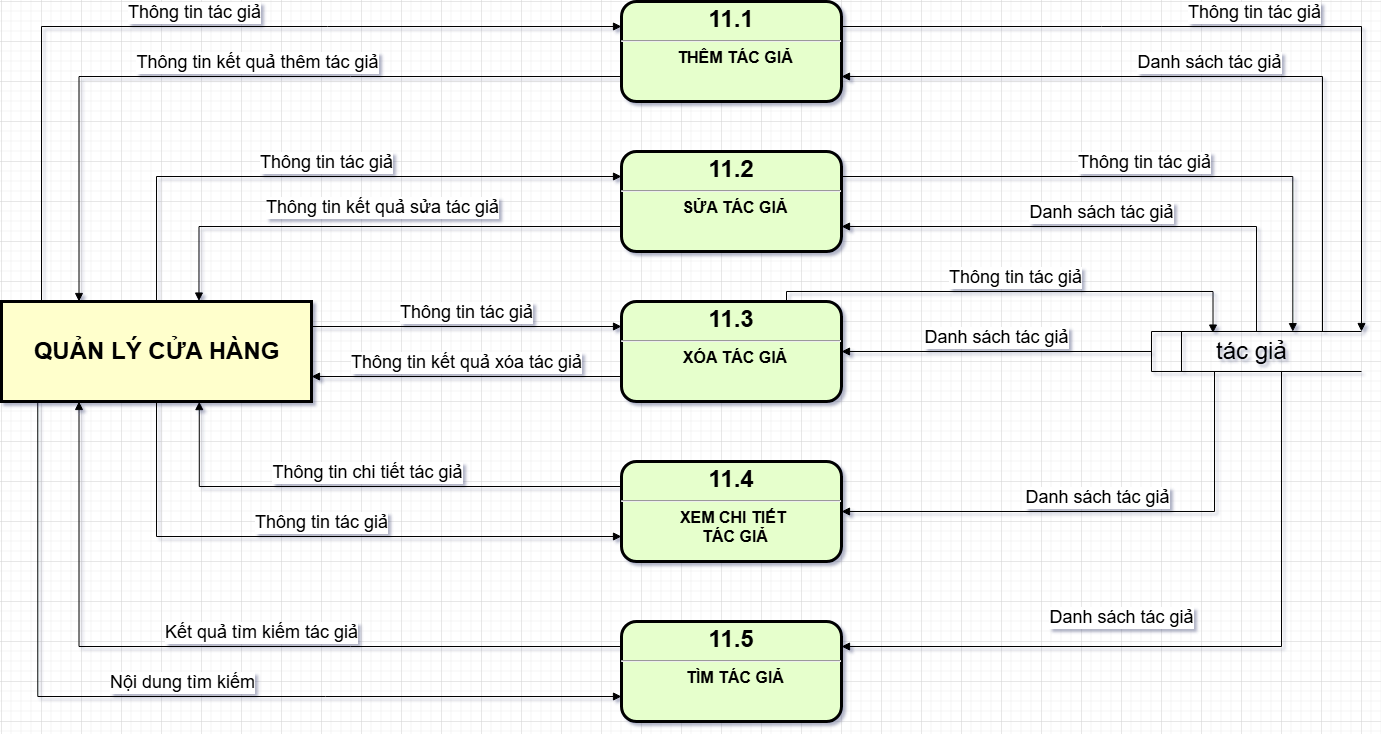

The diagram above was exported from draw.io. Its source (the exported page's mxGraphModel, read from the mxfile embedded in the PNG):
<mxGraphModel dx="1938" dy="-730" grid="1" gridSize="10" guides="1" tooltips="1" connect="1" arrows="1" fold="1" page="1" pageScale="1" pageWidth="827" pageHeight="1169" math="0" shadow="0">
  <root>
    <mxCell id="0" />
    <mxCell id="1" parent="0" />
    <mxCell id="y7n-FQqPqHugnkMDBs-l-1" value="&lt;p style=&quot;margin: 4px 0px 0px; text-align: center;&quot;&gt;&lt;span style=&quot;font-size: 24px;&quot;&gt;11.1&lt;/span&gt;&lt;/p&gt;&lt;hr&gt;&lt;p style=&quot;margin: 0px; margin-left: 8px;&quot;&gt;&lt;font size=&quot;3&quot;&gt;THÊM TÁC GIẢ&lt;/font&gt;&lt;/p&gt;" style="verticalAlign=middle;align=center;overflow=fill;fontSize=12;fontFamily=Helvetica;html=1;rounded=1;fontStyle=1;strokeWidth=3;fillColor=#E6FFCC" parent="1" vertex="1">
      <mxGeometry x="60" y="2320" width="220" height="100" as="geometry" />
    </mxCell>
    <mxCell id="y7n-FQqPqHugnkMDBs-l-2" value="" style="group" parent="1" connectable="0" vertex="1">
      <mxGeometry x="-560" y="2620" width="310" height="100" as="geometry" />
    </mxCell>
    <mxCell id="y7n-FQqPqHugnkMDBs-l-3" value="" style="whiteSpace=wrap;align=center;verticalAlign=middle;fontStyle=1;strokeWidth=3;fillColor=#FFFFCC" parent="y7n-FQqPqHugnkMDBs-l-2" vertex="1">
      <mxGeometry width="310" height="100" as="geometry" />
    </mxCell>
    <mxCell id="y7n-FQqPqHugnkMDBs-l-4" value="&lt;b&gt;&lt;font style=&quot;font-size: 24px;&quot;&gt;QUẢN LÝ CỬA HÀNG&lt;/font&gt;&lt;/b&gt;" style="text;html=1;align=center;verticalAlign=middle;resizable=0;points=[];autosize=1;strokeColor=none;fillColor=none;" parent="y7n-FQqPqHugnkMDBs-l-2" vertex="1">
      <mxGeometry x="20" y="30" width="270" height="40" as="geometry" />
    </mxCell>
    <mxCell id="y7n-FQqPqHugnkMDBs-l-5" value="&lt;font style=&quot;font-size: 24px;&quot;&gt;&lt;span style=&quot;white-space: pre;&quot;&gt;&#09;&lt;/span&gt;&amp;nbsp;tác giả&lt;/font&gt;" style="html=1;dashed=0;whiteSpace=wrap;shape=mxgraph.dfd.dataStoreID;align=left;spacingLeft=3;points=[[0,0],[0.5,0],[1,0],[0,0.5],[1,0.5],[0,1],[0.5,1],[1,1]];verticalAlign=middle;fontFamily=Helvetica;fontSize=12;fontColor=default;autosize=1;resizable=0;fillColor=none;gradientColor=none;" parent="1" vertex="1">
      <mxGeometry x="590" y="2650" width="210" height="40" as="geometry" />
    </mxCell>
    <mxCell id="y7n-FQqPqHugnkMDBs-l-6" value="&lt;font style=&quot;font-size: 18px;&quot;&gt;Thông tin tác giả&lt;/font&gt;" style="html=1;verticalAlign=bottom;endArrow=block;rounded=0;entryX=0;entryY=0.25;entryDx=0;entryDy=0;edgeStyle=orthogonalEdgeStyle;" parent="1" target="y7n-FQqPqHugnkMDBs-l-1" edge="1">
      <mxGeometry width="80" relative="1" as="geometry">
        <mxPoint x="-520" y="2620" as="sourcePoint" />
        <mxPoint x="-10" y="2350" as="targetPoint" />
        <Array as="points">
          <mxPoint x="-520" y="2345" />
        </Array>
      </mxGeometry>
    </mxCell>
    <mxCell id="y7n-FQqPqHugnkMDBs-l-7" value="&lt;font style=&quot;font-size: 18px;&quot;&gt;Thông tin kết quả thêm tác giả&lt;/font&gt;" style="html=1;verticalAlign=bottom;endArrow=block;rounded=0;entryX=0.25;entryY=0;entryDx=0;entryDy=0;exitX=0;exitY=0.75;exitDx=0;exitDy=0;edgeStyle=orthogonalEdgeStyle;" parent="1" source="y7n-FQqPqHugnkMDBs-l-1" target="y7n-FQqPqHugnkMDBs-l-3" edge="1">
      <mxGeometry x="-0.0522" width="80" relative="1" as="geometry">
        <mxPoint x="70" y="2430" as="sourcePoint" />
        <mxPoint x="150" y="2430" as="targetPoint" />
        <mxPoint as="offset" />
      </mxGeometry>
    </mxCell>
    <mxCell id="y7n-FQqPqHugnkMDBs-l-8" value="&lt;p style=&quot;margin: 4px 0px 0px; text-align: center;&quot;&gt;&lt;span style=&quot;font-size: 24px;&quot;&gt;11.2&lt;/span&gt;&lt;/p&gt;&lt;hr&gt;&lt;p style=&quot;margin: 0px; margin-left: 8px;&quot;&gt;&lt;font size=&quot;3&quot;&gt;SỬA TÁC GIẢ&lt;/font&gt;&lt;/p&gt;" style="verticalAlign=middle;align=center;overflow=fill;fontSize=12;fontFamily=Helvetica;html=1;rounded=1;fontStyle=1;strokeWidth=3;fillColor=#E6FFCC" parent="1" vertex="1">
      <mxGeometry x="60" y="2470" width="220" height="100" as="geometry" />
    </mxCell>
    <mxCell id="y7n-FQqPqHugnkMDBs-l-9" value="&lt;p style=&quot;margin: 4px 0px 0px; text-align: center;&quot;&gt;&lt;span style=&quot;font-size: 24px;&quot;&gt;11.3&lt;/span&gt;&lt;/p&gt;&lt;hr&gt;&lt;p style=&quot;margin: 0px; margin-left: 8px;&quot;&gt;&lt;font size=&quot;3&quot;&gt;XÓA TÁC GIẢ&lt;/font&gt;&lt;/p&gt;" style="verticalAlign=middle;align=center;overflow=fill;fontSize=12;fontFamily=Helvetica;html=1;rounded=1;fontStyle=1;strokeWidth=3;fillColor=#E6FFCC" parent="1" vertex="1">
      <mxGeometry x="60" y="2620" width="220" height="100" as="geometry" />
    </mxCell>
    <mxCell id="y7n-FQqPqHugnkMDBs-l-10" value="&lt;p style=&quot;margin: 4px 0px 0px; text-align: center;&quot;&gt;&lt;span style=&quot;font-size: 24px;&quot;&gt;11.4&lt;/span&gt;&lt;/p&gt;&lt;hr&gt;&lt;p style=&quot;margin: 0px; margin-left: 8px;&quot;&gt;&lt;font size=&quot;3&quot;&gt;XEM CHI TIẾT&amp;nbsp;&lt;/font&gt;&lt;/p&gt;&lt;p style=&quot;margin: 0px; margin-left: 8px;&quot;&gt;&lt;font size=&quot;3&quot;&gt;TÁC GIẢ&lt;/font&gt;&lt;/p&gt;" style="verticalAlign=middle;align=center;overflow=fill;fontSize=12;fontFamily=Helvetica;html=1;rounded=1;fontStyle=1;strokeWidth=3;fillColor=#E6FFCC" parent="1" vertex="1">
      <mxGeometry x="60" y="2780" width="220" height="100" as="geometry" />
    </mxCell>
    <mxCell id="y7n-FQqPqHugnkMDBs-l-11" value="&lt;p style=&quot;margin: 4px 0px 0px; text-align: center;&quot;&gt;&lt;span style=&quot;font-size: 24px;&quot;&gt;11.5&lt;/span&gt;&lt;/p&gt;&lt;hr&gt;&lt;p style=&quot;margin: 0px; margin-left: 8px;&quot;&gt;&lt;font size=&quot;3&quot;&gt;TÌM TÁC GIẢ&lt;/font&gt;&lt;/p&gt;" style="verticalAlign=middle;align=center;overflow=fill;fontSize=12;fontFamily=Helvetica;html=1;rounded=1;fontStyle=1;strokeWidth=3;fillColor=#E6FFCC" parent="1" vertex="1">
      <mxGeometry x="60" y="2940" width="220" height="100" as="geometry" />
    </mxCell>
    <mxCell id="y7n-FQqPqHugnkMDBs-l-12" value="&lt;font style=&quot;font-size: 18px;&quot;&gt;Thông tin tác giả&lt;/font&gt;" style="html=1;verticalAlign=bottom;endArrow=block;rounded=0;entryX=0;entryY=0.25;entryDx=0;entryDy=0;exitX=0.5;exitY=0;exitDx=0;exitDy=0;edgeStyle=orthogonalEdgeStyle;" parent="1" source="y7n-FQqPqHugnkMDBs-l-3" target="y7n-FQqPqHugnkMDBs-l-8" edge="1">
      <mxGeometry width="80" relative="1" as="geometry">
        <mxPoint x="70" y="2490" as="sourcePoint" />
        <mxPoint x="150" y="2490" as="targetPoint" />
      </mxGeometry>
    </mxCell>
    <mxCell id="y7n-FQqPqHugnkMDBs-l-13" value="&lt;font style=&quot;font-size: 18px;&quot;&gt;Thông tin kết quả sửa tác giả&lt;/font&gt;" style="html=1;verticalAlign=bottom;endArrow=block;rounded=0;entryX=0.637;entryY=-0.005;entryDx=0;entryDy=0;entryPerimeter=0;exitX=0;exitY=0.75;exitDx=0;exitDy=0;edgeStyle=orthogonalEdgeStyle;" parent="1" source="y7n-FQqPqHugnkMDBs-l-8" target="y7n-FQqPqHugnkMDBs-l-3" edge="1">
      <mxGeometry x="-0.0389" y="-5" width="80" relative="1" as="geometry">
        <mxPoint x="-270" y="2490" as="sourcePoint" />
        <mxPoint x="-190" y="2490" as="targetPoint" />
        <mxPoint as="offset" />
      </mxGeometry>
    </mxCell>
    <mxCell id="y7n-FQqPqHugnkMDBs-l-14" value="&lt;font style=&quot;font-size: 18px;&quot;&gt;Thông tin tác giả&lt;/font&gt;" style="html=1;verticalAlign=bottom;endArrow=block;curved=0;rounded=0;entryX=0;entryY=0.25;entryDx=0;entryDy=0;exitX=1;exitY=0.25;exitDx=0;exitDy=0;" parent="1" source="y7n-FQqPqHugnkMDBs-l-3" target="y7n-FQqPqHugnkMDBs-l-9" edge="1">
      <mxGeometry width="80" relative="1" as="geometry">
        <mxPoint x="-380" y="2610" as="sourcePoint" />
        <mxPoint x="-300" y="2610" as="targetPoint" />
      </mxGeometry>
    </mxCell>
    <mxCell id="y7n-FQqPqHugnkMDBs-l-15" value="&lt;font style=&quot;font-size: 18px;&quot;&gt;Thông tin kết quả xóa tác giả&lt;/font&gt;" style="html=1;verticalAlign=bottom;endArrow=block;curved=0;rounded=0;entryX=1;entryY=0.75;entryDx=0;entryDy=0;exitX=0;exitY=0.75;exitDx=0;exitDy=0;" parent="1" source="y7n-FQqPqHugnkMDBs-l-9" target="y7n-FQqPqHugnkMDBs-l-3" edge="1">
      <mxGeometry width="80" relative="1" as="geometry">
        <mxPoint x="-380" y="2730" as="sourcePoint" />
        <mxPoint x="-300" y="2730" as="targetPoint" />
      </mxGeometry>
    </mxCell>
    <mxCell id="y7n-FQqPqHugnkMDBs-l-16" value="&lt;font style=&quot;font-size: 18px;&quot;&gt;Thông tin tác giả&lt;/font&gt;" style="html=1;verticalAlign=bottom;endArrow=block;rounded=0;exitX=0.5;exitY=1;exitDx=0;exitDy=0;entryX=0;entryY=0.75;entryDx=0;entryDy=0;edgeStyle=orthogonalEdgeStyle;" parent="1" source="y7n-FQqPqHugnkMDBs-l-3" target="y7n-FQqPqHugnkMDBs-l-10" edge="1">
      <mxGeometry width="80" relative="1" as="geometry">
        <mxPoint x="-360" y="2720" as="sourcePoint" />
        <mxPoint x="-280" y="2830" as="targetPoint" />
      </mxGeometry>
    </mxCell>
    <mxCell id="y7n-FQqPqHugnkMDBs-l-17" value="&lt;font style=&quot;font-size: 18px;&quot;&gt;Thông tin chi tiết tác giả&lt;/font&gt;" style="html=1;verticalAlign=bottom;endArrow=block;rounded=0;entryX=0.638;entryY=1.001;entryDx=0;entryDy=0;entryPerimeter=0;exitX=0;exitY=0.25;exitDx=0;exitDy=0;edgeStyle=orthogonalEdgeStyle;" parent="1" source="y7n-FQqPqHugnkMDBs-l-10" target="y7n-FQqPqHugnkMDBs-l-3" edge="1">
      <mxGeometry x="0.0018" width="80" relative="1" as="geometry">
        <mxPoint x="-300" y="2850" as="sourcePoint" />
        <mxPoint x="-220" y="2850" as="targetPoint" />
        <mxPoint as="offset" />
      </mxGeometry>
    </mxCell>
    <mxCell id="y7n-FQqPqHugnkMDBs-l-18" value="&lt;font style=&quot;font-size: 18px;&quot;&gt;Kết quả tìm kiếm tác giả&lt;/font&gt;" style="html=1;verticalAlign=bottom;endArrow=block;rounded=0;entryX=0.25;entryY=1;entryDx=0;entryDy=0;exitX=0;exitY=0.25;exitDx=0;exitDy=0;edgeStyle=orthogonalEdgeStyle;" parent="1" source="y7n-FQqPqHugnkMDBs-l-11" target="y7n-FQqPqHugnkMDBs-l-3" edge="1">
      <mxGeometry x="-0.0856" width="80" relative="1" as="geometry">
        <mxPoint x="-260" y="2810" as="sourcePoint" />
        <mxPoint x="-180" y="2810" as="targetPoint" />
        <mxPoint as="offset" />
      </mxGeometry>
    </mxCell>
    <mxCell id="y7n-FQqPqHugnkMDBs-l-19" value="&lt;font style=&quot;font-size: 18px;&quot;&gt;Nội dung tìm kiếm&lt;/font&gt;" style="html=1;verticalAlign=bottom;endArrow=block;rounded=0;entryX=0;entryY=0.75;entryDx=0;entryDy=0;exitX=0.117;exitY=0.994;exitDx=0;exitDy=0;exitPerimeter=0;edgeStyle=orthogonalEdgeStyle;" parent="1" source="y7n-FQqPqHugnkMDBs-l-3" target="y7n-FQqPqHugnkMDBs-l-11" edge="1">
      <mxGeometry width="80" relative="1" as="geometry">
        <mxPoint x="-260" y="2810" as="sourcePoint" />
        <mxPoint x="-180" y="2810" as="targetPoint" />
      </mxGeometry>
    </mxCell>
    <mxCell id="y7n-FQqPqHugnkMDBs-l-20" value="&lt;font style=&quot;font-size: 18px;&quot;&gt;Thông tin tác giả&lt;/font&gt;" style="html=1;verticalAlign=bottom;endArrow=block;rounded=0;exitX=1;exitY=0.25;exitDx=0;exitDy=0;entryX=1;entryY=0;entryDx=0;entryDy=0;edgeStyle=orthogonalEdgeStyle;" parent="1" source="y7n-FQqPqHugnkMDBs-l-1" target="y7n-FQqPqHugnkMDBs-l-5" edge="1">
      <mxGeometry width="80" relative="1" as="geometry">
        <mxPoint x="380" y="2660" as="sourcePoint" />
        <mxPoint x="300" y="2660" as="targetPoint" />
      </mxGeometry>
    </mxCell>
    <mxCell id="y7n-FQqPqHugnkMDBs-l-21" value="&lt;font style=&quot;font-size: 18px;&quot;&gt;Danh sách tác giả&lt;/font&gt;" style="html=1;verticalAlign=bottom;endArrow=block;rounded=0;edgeStyle=orthogonalEdgeStyle;entryX=1;entryY=0.75;entryDx=0;entryDy=0;" parent="1" target="y7n-FQqPqHugnkMDBs-l-1" edge="1">
      <mxGeometry width="80" relative="1" as="geometry">
        <mxPoint x="761" y="2650" as="sourcePoint" />
        <mxPoint x="280" y="2400" as="targetPoint" />
        <Array as="points">
          <mxPoint x="761" y="2395" />
        </Array>
      </mxGeometry>
    </mxCell>
    <mxCell id="y7n-FQqPqHugnkMDBs-l-22" value="&lt;font style=&quot;font-size: 18px;&quot;&gt;Danh sách tác giả&lt;/font&gt;" style="html=1;verticalAlign=bottom;endArrow=block;rounded=0;edgeStyle=orthogonalEdgeStyle;entryX=1;entryY=0.75;entryDx=0;entryDy=0;exitX=0.5;exitY=0;exitDx=0;exitDy=0;" parent="1" source="y7n-FQqPqHugnkMDBs-l-5" target="y7n-FQqPqHugnkMDBs-l-8" edge="1">
      <mxGeometry width="80" relative="1" as="geometry">
        <mxPoint x="771" y="2690" as="sourcePoint" />
        <mxPoint x="290" y="2405" as="targetPoint" />
        <Array as="points">
          <mxPoint x="695" y="2545" />
        </Array>
      </mxGeometry>
    </mxCell>
    <mxCell id="y7n-FQqPqHugnkMDBs-l-23" value="&lt;font style=&quot;font-size: 18px;&quot;&gt;Thông tin tác giả&lt;/font&gt;" style="html=1;verticalAlign=bottom;endArrow=block;rounded=0;exitX=1;exitY=0.25;exitDx=0;exitDy=0;entryX=0.673;entryY=0.004;entryDx=0;entryDy=0;edgeStyle=orthogonalEdgeStyle;entryPerimeter=0;" parent="1" source="y7n-FQqPqHugnkMDBs-l-8" target="y7n-FQqPqHugnkMDBs-l-5" edge="1">
      <mxGeometry width="80" relative="1" as="geometry">
        <mxPoint x="290" y="2355" as="sourcePoint" />
        <mxPoint x="810" y="2690" as="targetPoint" />
      </mxGeometry>
    </mxCell>
    <mxCell id="y7n-FQqPqHugnkMDBs-l-24" value="&lt;font style=&quot;font-size: 18px;&quot;&gt;Thông tin tác giả&lt;/font&gt;" style="html=1;verticalAlign=bottom;endArrow=block;rounded=0;exitX=0.75;exitY=0;exitDx=0;exitDy=0;entryX=0.293;entryY=0.039;entryDx=0;entryDy=0;edgeStyle=orthogonalEdgeStyle;entryPerimeter=0;" parent="1" source="y7n-FQqPqHugnkMDBs-l-9" target="y7n-FQqPqHugnkMDBs-l-5" edge="1">
      <mxGeometry width="80" relative="1" as="geometry">
        <mxPoint x="290" y="2505" as="sourcePoint" />
        <mxPoint x="741" y="2660" as="targetPoint" />
        <Array as="points">
          <mxPoint x="225" y="2610" />
          <mxPoint x="652" y="2610" />
        </Array>
      </mxGeometry>
    </mxCell>
    <mxCell id="y7n-FQqPqHugnkMDBs-l-25" value="&lt;span style=&quot;font-size: 18px;&quot;&gt;Danh sách tác giả&lt;/span&gt;" style="html=1;verticalAlign=bottom;endArrow=block;curved=0;rounded=0;entryX=1;entryY=0.5;entryDx=0;entryDy=0;exitX=0;exitY=0.5;exitDx=0;exitDy=0;" parent="1" source="y7n-FQqPqHugnkMDBs-l-5" target="y7n-FQqPqHugnkMDBs-l-9" edge="1">
      <mxGeometry width="80" relative="1" as="geometry">
        <mxPoint x="400" y="2600" as="sourcePoint" />
        <mxPoint x="480" y="2600" as="targetPoint" />
      </mxGeometry>
    </mxCell>
    <mxCell id="y7n-FQqPqHugnkMDBs-l-26" value="&lt;span style=&quot;font-size: 18px;&quot;&gt;Danh sách tác giả&lt;/span&gt;" style="html=1;verticalAlign=bottom;endArrow=block;rounded=0;entryX=1;entryY=0.5;entryDx=0;entryDy=0;edgeStyle=orthogonalEdgeStyle;" parent="1" target="y7n-FQqPqHugnkMDBs-l-10" edge="1">
      <mxGeometry width="80" relative="1" as="geometry">
        <mxPoint x="653" y="2690" as="sourcePoint" />
        <mxPoint x="290" y="2680" as="targetPoint" />
        <Array as="points">
          <mxPoint x="653" y="2830" />
        </Array>
      </mxGeometry>
    </mxCell>
    <mxCell id="y7n-FQqPqHugnkMDBs-l-27" value="&lt;span style=&quot;font-size: 18px;&quot;&gt;Danh sách tác giả&lt;/span&gt;" style="html=1;verticalAlign=bottom;endArrow=block;rounded=0;entryX=1;entryY=0.25;entryDx=0;entryDy=0;edgeStyle=orthogonalEdgeStyle;exitX=0.619;exitY=1;exitDx=0;exitDy=0;exitPerimeter=0;" parent="1" source="y7n-FQqPqHugnkMDBs-l-5" target="y7n-FQqPqHugnkMDBs-l-11" edge="1">
      <mxGeometry x="0.2168" y="-15" width="80" relative="1" as="geometry">
        <mxPoint x="720" y="2700" as="sourcePoint" />
        <mxPoint x="290" y="2840" as="targetPoint" />
        <Array as="points">
          <mxPoint x="720" y="2965" />
        </Array>
        <mxPoint as="offset" />
      </mxGeometry>
    </mxCell>
  </root>
</mxGraphModel>